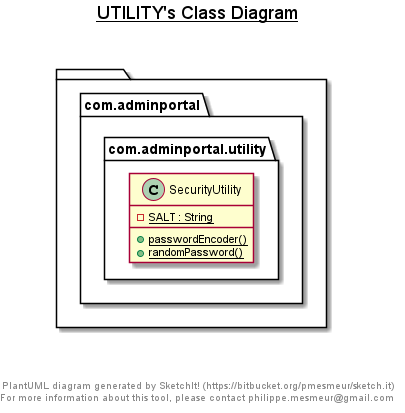

The diagram above was rendered by PlantUML. Its source (embedded in the PNG):
@startuml

title __UTILITY's Class Diagram__\n

  package  {
    package com.adminportal {
      package com.adminportal.utility {
        class SecurityUtility {
            {static} - SALT : String
            {static} + passwordEncoder()
            {static} + randomPassword()
        }
      }
    }
  }
  



right footer


PlantUML diagram generated by SketchIt! (https://bitbucket.org/pmesmeur/sketch.it)
For more information about this tool, please contact philippe.mesmeur@gmail.com
endfooter

@enduml